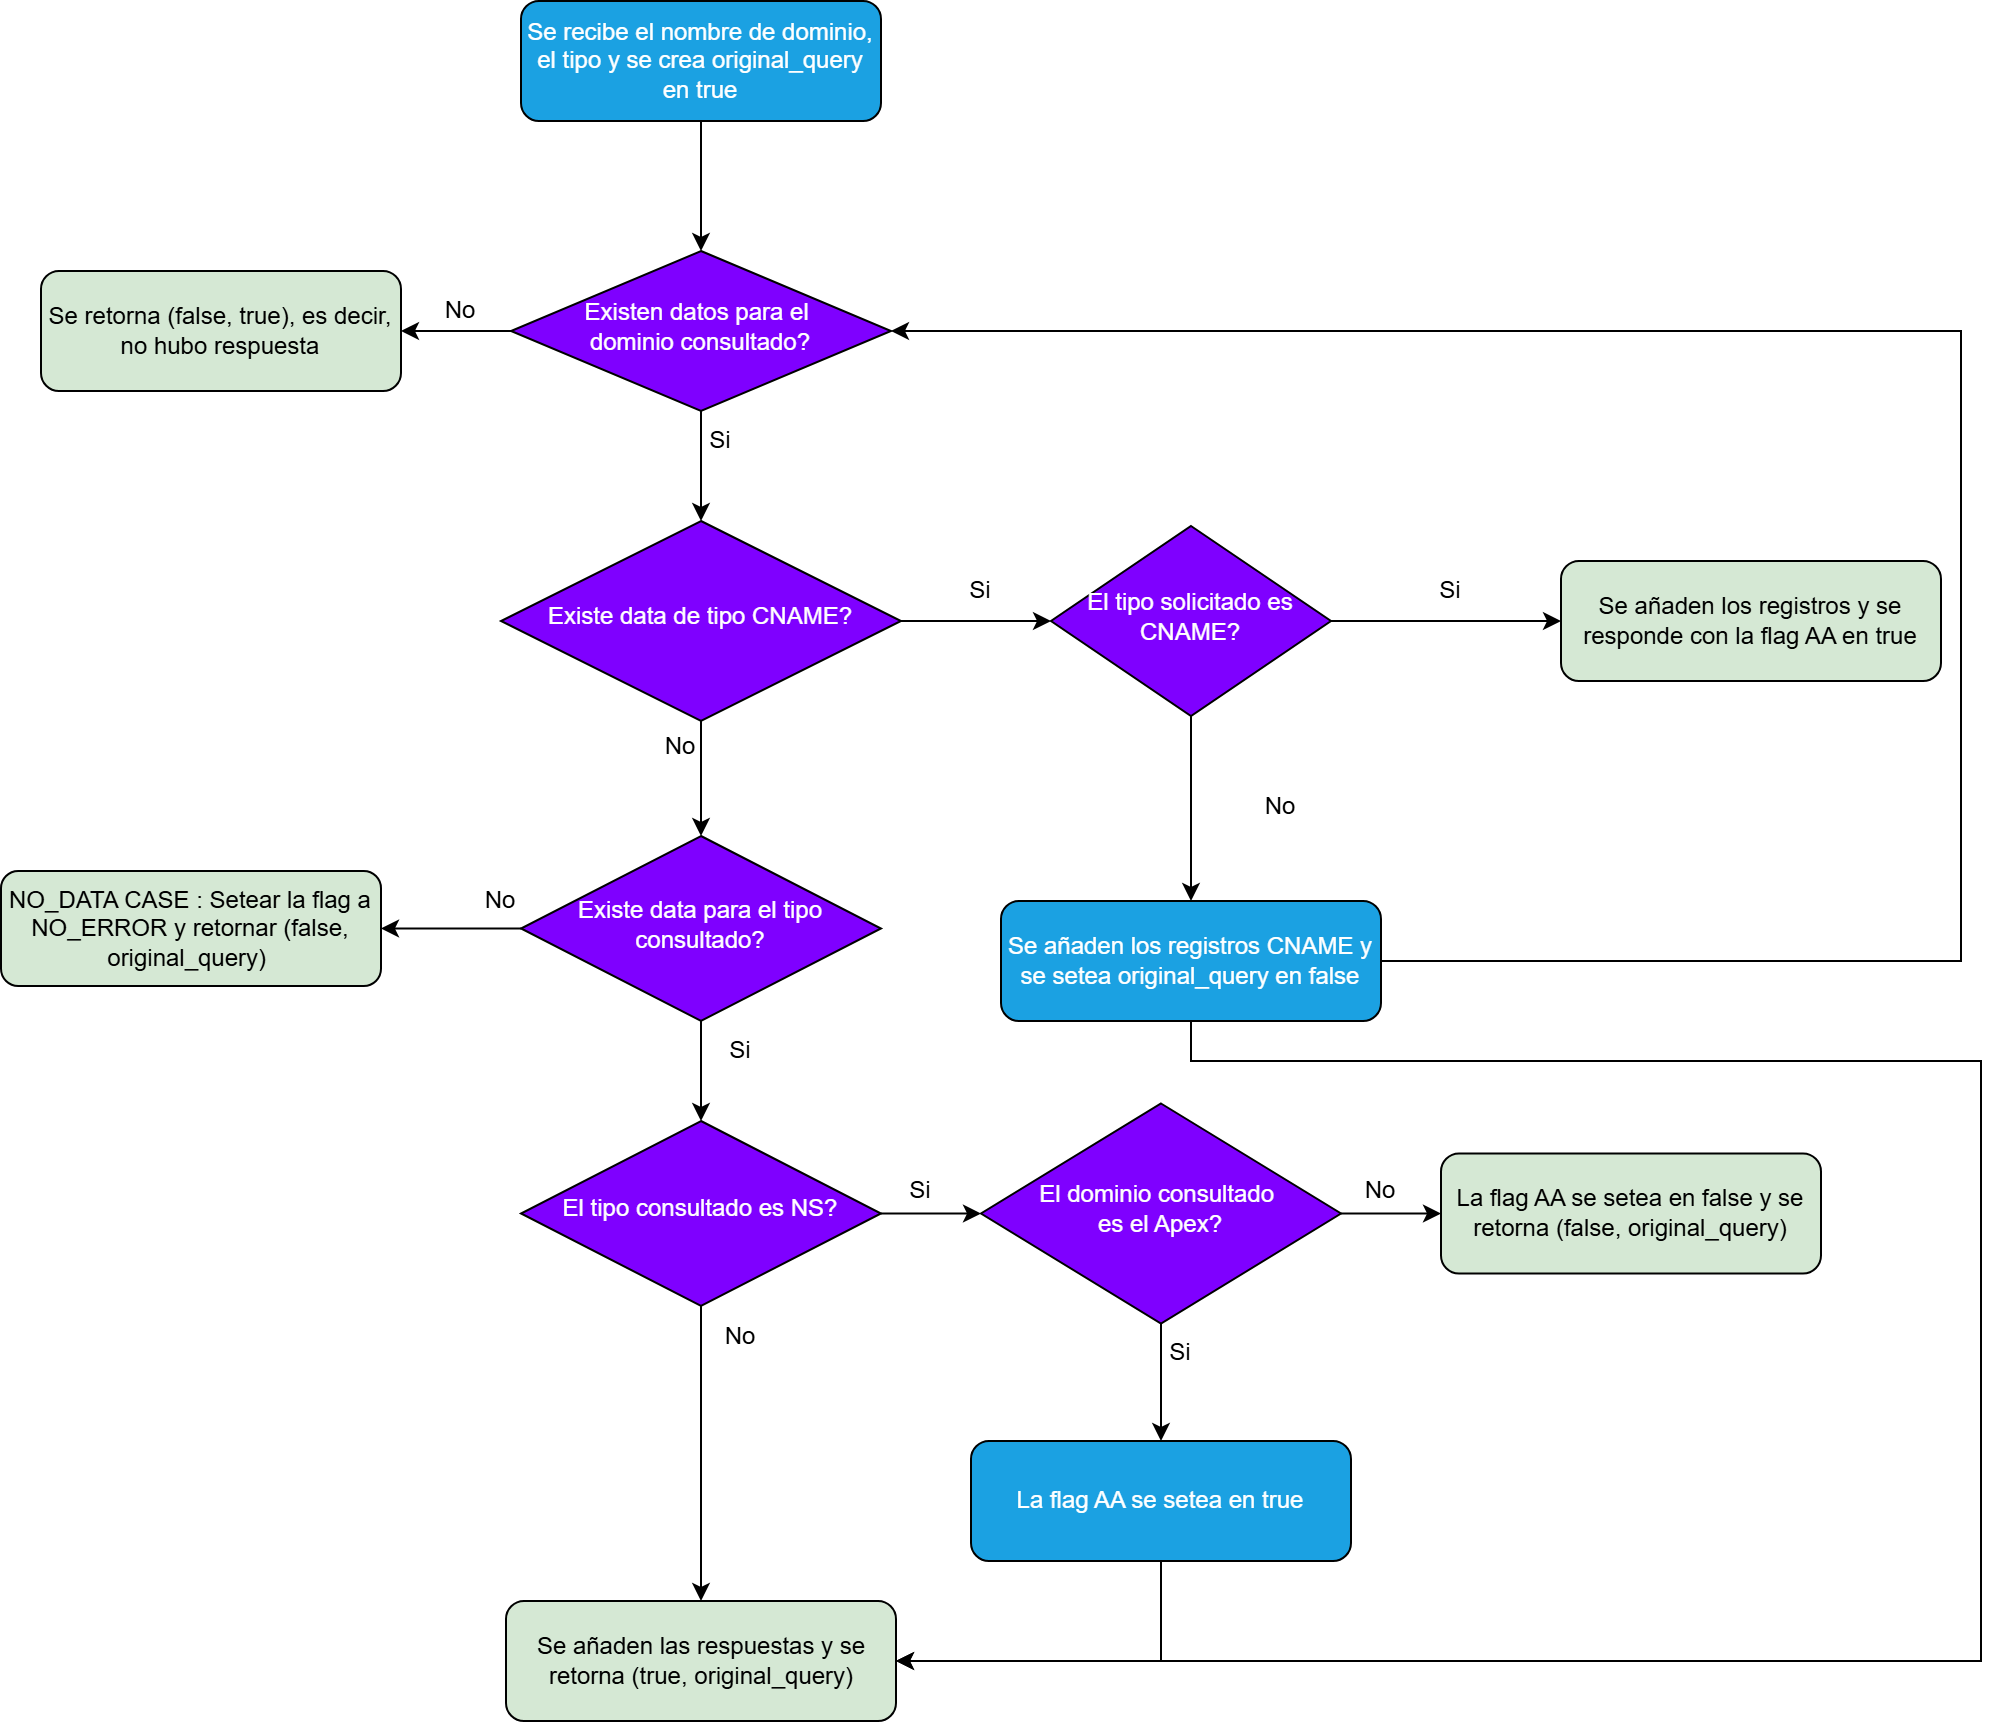

The diagram above was exported from draw.io. Its source (the exported page's mxGraphModel, read from the mxfile embedded in the PNG):
<mxGraphModel dx="1042" dy="572" grid="1" gridSize="10" guides="1" tooltips="1" connect="1" arrows="1" fold="1" page="1" pageScale="1" pageWidth="827" pageHeight="1169" math="0" shadow="0">
  <root>
    <mxCell id="0" />
    <mxCell id="1" parent="0" />
    <mxCell id="n3" value="Se recibe el nombre de dominio,&lt;div&gt;&lt;span style=&quot;background-color: transparent; color: light-dark(rgb(255, 255, 255), rgb(18, 18, 18));&quot;&gt;el tipo y se crea original_query en true&lt;/span&gt;&lt;/div&gt;" style="rounded=1;whiteSpace=wrap;html=1;fontSize=12;glass=0;strokeWidth=1;shadow=0;fillColor=#1ba1e2;fontColor=#ffffff;strokeColor=#000000;" parent="1" vertex="1">
      <mxGeometry x="280" y="90" width="180" height="60" as="geometry" />
    </mxCell>
    <mxCell id="n6" value="Existen datos para el&amp;nbsp;&lt;div&gt;dominio consultado?&lt;/div&gt;" style="rhombus;whiteSpace=wrap;html=1;shadow=0;fontFamily=Helvetica;fontSize=12;align=center;strokeWidth=1;spacing=6;spacingTop=-4;fillColor=#7F00FF;fontColor=#ffffff;strokeColor=#000000;" parent="1" vertex="1">
      <mxGeometry x="275" y="215" width="190" height="80" as="geometry" />
    </mxCell>
    <mxCell id="n7" value="Se retorna (false, true), es decir, no hubo respuesta" style="rounded=1;whiteSpace=wrap;html=1;fillColor=#d5e8d4;" parent="1" vertex="1">
      <mxGeometry x="40" y="225" width="180" height="60" as="geometry" />
    </mxCell>
    <mxCell id="n9" value="Existe data de tipo CNAME?" style="rhombus;whiteSpace=wrap;html=1;shadow=0;fontFamily=Helvetica;fontSize=12;align=center;strokeWidth=1;spacing=6;spacingTop=-4;fillColor=#7F00FF;fontColor=#ffffff;strokeColor=#000000;" parent="1" vertex="1">
      <mxGeometry x="270" y="350" width="200" height="100" as="geometry" />
    </mxCell>
    <mxCell id="n3-n4" style="edgeStyle=orthogonalEdgeStyle;rounded=1;orthogonalLoop=1;jettySize=auto;html=1;entryX=0.5;entryY=0;entryDx=0;entryDy=0;" parent="1" source="n3" target="n6" edge="1">
      <mxGeometry relative="1" as="geometry">
        <mxPoint x="369.9473684210527" y="180" as="targetPoint" />
      </mxGeometry>
    </mxCell>
    <mxCell id="n6-n8" style="edgeStyle=orthogonalEdgeStyle;rounded=1;orthogonalLoop=1;jettySize=auto;html=1;entryX=0.5;entryY=0;entryDx=0;entryDy=0;" parent="1" source="n6" target="n9" edge="1">
      <mxGeometry relative="1" as="geometry">
        <mxPoint x="370" y="380" as="targetPoint" />
      </mxGeometry>
    </mxCell>
    <mxCell id="n6-n7" style="edgeStyle=orthogonalEdgeStyle;rounded=1;orthogonalLoop=1;jettySize=auto;html=1;" parent="1" source="n6" target="n7" edge="1">
      <mxGeometry relative="1" as="geometry" />
    </mxCell>
    <mxCell id="n9-n10" style="edgeStyle=orthogonalEdgeStyle;rounded=1;orthogonalLoop=1;jettySize=auto;html=1;entryX=0.5;entryY=0;entryDx=0;entryDy=0;" parent="1" source="n9" target="_DO0GBdIqmTQVbDsmYqF-2" edge="1">
      <mxGeometry relative="1" as="geometry">
        <mxPoint x="160" y="570" as="targetPoint" />
      </mxGeometry>
    </mxCell>
    <mxCell id="n9-n11" style="edgeStyle=orthogonalEdgeStyle;rounded=1;orthogonalLoop=1;jettySize=auto;html=1;" parent="1" source="n9" target="_DO0GBdIqmTQVbDsmYqF-12" edge="1">
      <mxGeometry relative="1" as="geometry">
        <mxPoint x="610" y="555" as="targetPoint" />
      </mxGeometry>
    </mxCell>
    <mxCell id="_DO0GBdIqmTQVbDsmYqF-2" value="Existe data para el tipo consultado?" style="rhombus;whiteSpace=wrap;html=1;shadow=0;fontFamily=Helvetica;fontSize=12;align=center;strokeWidth=1;spacing=6;spacingTop=-4;fillColor=#7F00FF;fontColor=#ffffff;strokeColor=#000000;" parent="1" vertex="1">
      <mxGeometry x="280" y="507.5" width="180" height="92.5" as="geometry" />
    </mxCell>
    <mxCell id="_DO0GBdIqmTQVbDsmYqF-5" value="Si" style="text;html=1;whiteSpace=wrap;strokeColor=none;fillColor=none;align=center;verticalAlign=middle;rounded=0;" parent="1" vertex="1">
      <mxGeometry x="480" y="370" width="60" height="30" as="geometry" />
    </mxCell>
    <mxCell id="_DO0GBdIqmTQVbDsmYqF-7" value="No" style="text;html=1;whiteSpace=wrap;strokeColor=none;fillColor=none;align=center;verticalAlign=middle;rounded=0;" parent="1" vertex="1">
      <mxGeometry x="330" y="447.5" width="60" height="30" as="geometry" />
    </mxCell>
    <mxCell id="_DO0GBdIqmTQVbDsmYqF-8" value="Se añaden los registros CNAME y se setea original_query en false" style="rounded=1;whiteSpace=wrap;html=1;fontSize=12;glass=0;strokeWidth=1;shadow=0;fillColor=#1ba1e2;fontColor=#ffffff;strokeColor=#000000;" parent="1" vertex="1">
      <mxGeometry x="520" y="540" width="190" height="60" as="geometry" />
    </mxCell>
    <mxCell id="_DO0GBdIqmTQVbDsmYqF-10" value="No" style="text;html=1;whiteSpace=wrap;strokeColor=none;fillColor=none;align=center;verticalAlign=middle;rounded=0;" parent="1" vertex="1">
      <mxGeometry x="630" y="477.5" width="60" height="30" as="geometry" />
    </mxCell>
    <mxCell id="_DO0GBdIqmTQVbDsmYqF-12" value="El tipo solicitado es CNAME?" style="rhombus;whiteSpace=wrap;html=1;shadow=0;fontFamily=Helvetica;fontSize=12;align=center;strokeWidth=1;spacing=6;spacingTop=-4;fillColor=#7F00FF;fontColor=#ffffff;strokeColor=#000000;" parent="1" vertex="1">
      <mxGeometry x="545" y="352.5" width="140" height="95" as="geometry" />
    </mxCell>
    <mxCell id="_DO0GBdIqmTQVbDsmYqF-13" value="" style="endArrow=classic;html=1;rounded=0;exitX=0.5;exitY=1;exitDx=0;exitDy=0;entryX=0.5;entryY=0;entryDx=0;entryDy=0;" parent="1" source="_DO0GBdIqmTQVbDsmYqF-12" target="_DO0GBdIqmTQVbDsmYqF-8" edge="1">
      <mxGeometry width="50" height="50" relative="1" as="geometry">
        <mxPoint x="390" y="640" as="sourcePoint" />
        <mxPoint x="650" y="560" as="targetPoint" />
      </mxGeometry>
    </mxCell>
    <mxCell id="_DO0GBdIqmTQVbDsmYqF-24" value="La flag AA se setea en false y se retorna (false, original_query)" style="rounded=1;whiteSpace=wrap;html=1;fillColor=#d5e8d4;" parent="1" vertex="1">
      <mxGeometry x="740" y="666.25" width="190" height="60" as="geometry" />
    </mxCell>
    <mxCell id="_DO0GBdIqmTQVbDsmYqF-25" value="" style="endArrow=classic;html=1;rounded=0;exitX=0.5;exitY=1;exitDx=0;exitDy=0;entryX=0.5;entryY=0;entryDx=0;entryDy=0;" parent="1" source="_DO0GBdIqmTQVbDsmYqF-2" target="meBa8nFxrJrDG41TfXq8-1" edge="1">
      <mxGeometry width="50" height="50" relative="1" as="geometry">
        <mxPoint x="520" y="810" as="sourcePoint" />
        <mxPoint x="370" y="680" as="targetPoint" />
      </mxGeometry>
    </mxCell>
    <mxCell id="_DO0GBdIqmTQVbDsmYqF-26" value="Si" style="text;html=1;whiteSpace=wrap;strokeColor=none;fillColor=none;align=center;verticalAlign=middle;rounded=0;" parent="1" vertex="1">
      <mxGeometry x="360" y="600" width="60" height="30" as="geometry" />
    </mxCell>
    <mxCell id="jm4tVKOaysJ7_M9hdMaC-3" value="Si" style="text;html=1;whiteSpace=wrap;strokeColor=none;fillColor=none;align=center;verticalAlign=middle;rounded=0;" parent="1" vertex="1">
      <mxGeometry x="350" y="295" width="60" height="30" as="geometry" />
    </mxCell>
    <mxCell id="v3H1-sF-GgGixzdKXhW2-3" value="" style="endArrow=classic;html=1;rounded=0;exitX=1;exitY=0.5;exitDx=0;exitDy=0;entryX=0;entryY=0.5;entryDx=0;entryDy=0;" parent="1" source="_DO0GBdIqmTQVbDsmYqF-12" target="v3H1-sF-GgGixzdKXhW2-4" edge="1">
      <mxGeometry width="50" height="50" relative="1" as="geometry">
        <mxPoint x="390" y="590" as="sourcePoint" />
        <mxPoint x="790" y="430" as="targetPoint" />
      </mxGeometry>
    </mxCell>
    <mxCell id="v3H1-sF-GgGixzdKXhW2-4" value="Se añaden los registros y se responde con la flag AA en true" style="rounded=1;whiteSpace=wrap;html=1;fillColor=#d5e8d4;" parent="1" vertex="1">
      <mxGeometry x="800" y="370" width="190" height="60" as="geometry" />
    </mxCell>
    <mxCell id="v3H1-sF-GgGixzdKXhW2-5" value="Si" style="text;html=1;whiteSpace=wrap;strokeColor=none;fillColor=none;align=center;verticalAlign=middle;rounded=0;" parent="1" vertex="1">
      <mxGeometry x="715" y="370" width="60" height="30" as="geometry" />
    </mxCell>
    <mxCell id="v3H1-sF-GgGixzdKXhW2-8" value="" style="endArrow=classic;html=1;rounded=0;exitX=1;exitY=0.5;exitDx=0;exitDy=0;entryX=1;entryY=0.5;entryDx=0;entryDy=0;" parent="1" source="_DO0GBdIqmTQVbDsmYqF-8" target="n6" edge="1">
      <mxGeometry width="50" height="50" relative="1" as="geometry">
        <mxPoint x="340" y="470" as="sourcePoint" />
        <mxPoint x="390" y="420" as="targetPoint" />
        <Array as="points">
          <mxPoint x="1000" y="570" />
          <mxPoint x="1000" y="255" />
        </Array>
      </mxGeometry>
    </mxCell>
    <mxCell id="v3H1-sF-GgGixzdKXhW2-10" value="NO_DATA CASE : Setear la flag a NO_ERROR y retornar (false, original_query)&amp;nbsp;" style="rounded=1;whiteSpace=wrap;html=1;fillColor=#d5e8d4;" parent="1" vertex="1">
      <mxGeometry x="20" y="525" width="190" height="57.5" as="geometry" />
    </mxCell>
    <mxCell id="v3H1-sF-GgGixzdKXhW2-14" style="edgeStyle=orthogonalEdgeStyle;rounded=1;orthogonalLoop=1;jettySize=auto;html=1;entryX=1;entryY=0.5;entryDx=0;entryDy=0;exitX=0;exitY=0.5;exitDx=0;exitDy=0;" parent="1" source="_DO0GBdIqmTQVbDsmYqF-2" target="v3H1-sF-GgGixzdKXhW2-10" edge="1">
      <mxGeometry relative="1" as="geometry">
        <mxPoint x="230" y="648" as="targetPoint" />
        <mxPoint x="230" y="590" as="sourcePoint" />
      </mxGeometry>
    </mxCell>
    <mxCell id="v3H1-sF-GgGixzdKXhW2-15" value="No" style="text;html=1;whiteSpace=wrap;strokeColor=none;fillColor=none;align=center;verticalAlign=middle;rounded=0;" parent="1" vertex="1">
      <mxGeometry x="240" y="525" width="60" height="30" as="geometry" />
    </mxCell>
    <mxCell id="v3H1-sF-GgGixzdKXhW2-16" value="No" style="text;html=1;whiteSpace=wrap;strokeColor=none;fillColor=none;align=center;verticalAlign=middle;rounded=0;" parent="1" vertex="1">
      <mxGeometry x="220" y="230" width="60" height="30" as="geometry" />
    </mxCell>
    <mxCell id="meBa8nFxrJrDG41TfXq8-1" value="El tipo consultado es NS?" style="rhombus;whiteSpace=wrap;html=1;shadow=0;fontFamily=Helvetica;fontSize=12;align=center;strokeWidth=1;spacing=6;spacingTop=-4;fillColor=#7F00FF;fontColor=#ffffff;strokeColor=#000000;" parent="1" vertex="1">
      <mxGeometry x="280" y="650" width="180" height="92.5" as="geometry" />
    </mxCell>
    <mxCell id="meBa8nFxrJrDG41TfXq8-3" value="" style="endArrow=classic;html=1;rounded=0;exitX=1;exitY=0.5;exitDx=0;exitDy=0;entryX=0;entryY=0.5;entryDx=0;entryDy=0;" parent="1" source="meBa8nFxrJrDG41TfXq8-1" target="meBa8nFxrJrDG41TfXq8-5" edge="1">
      <mxGeometry width="50" height="50" relative="1" as="geometry">
        <mxPoint x="360" y="780" as="sourcePoint" />
        <mxPoint x="570" y="696" as="targetPoint" />
      </mxGeometry>
    </mxCell>
    <mxCell id="meBa8nFxrJrDG41TfXq8-5" value="El dominio consultad&lt;span style=&quot;background-color: transparent; color: light-dark(rgb(255, 255, 255), rgb(18, 18, 18));&quot;&gt;o&amp;nbsp;&lt;/span&gt;&lt;div&gt;&lt;span style=&quot;background-color: transparent; color: light-dark(rgb(255, 255, 255), rgb(18, 18, 18));&quot;&gt;es el Apex?&lt;/span&gt;&lt;/div&gt;" style="rhombus;whiteSpace=wrap;html=1;shadow=0;fontFamily=Helvetica;fontSize=12;align=center;strokeWidth=1;spacing=6;spacingTop=-4;fillColor=#7F00FF;fontColor=#ffffff;strokeColor=#000000;" parent="1" vertex="1">
      <mxGeometry x="510" y="641.25" width="180" height="110" as="geometry" />
    </mxCell>
    <mxCell id="meBa8nFxrJrDG41TfXq8-6" value="Si" style="text;html=1;whiteSpace=wrap;strokeColor=none;fillColor=none;align=center;verticalAlign=middle;rounded=0;" parent="1" vertex="1">
      <mxGeometry x="450" y="670" width="60" height="30" as="geometry" />
    </mxCell>
    <mxCell id="meBa8nFxrJrDG41TfXq8-8" value="Si" style="text;html=1;whiteSpace=wrap;strokeColor=none;fillColor=none;align=center;verticalAlign=middle;rounded=0;" parent="1" vertex="1">
      <mxGeometry x="580" y="751.25" width="60" height="30" as="geometry" />
    </mxCell>
    <mxCell id="meBa8nFxrJrDG41TfXq8-9" value="" style="endArrow=classic;html=1;rounded=0;exitX=1;exitY=0.5;exitDx=0;exitDy=0;entryX=0;entryY=0.5;entryDx=0;entryDy=0;" parent="1" source="meBa8nFxrJrDG41TfXq8-5" target="_DO0GBdIqmTQVbDsmYqF-24" edge="1">
      <mxGeometry width="50" height="50" relative="1" as="geometry">
        <mxPoint x="360" y="780" as="sourcePoint" />
        <mxPoint x="730" y="696" as="targetPoint" />
      </mxGeometry>
    </mxCell>
    <mxCell id="meBa8nFxrJrDG41TfXq8-10" value="La flag AA se setea en true" style="rounded=1;whiteSpace=wrap;html=1;fontSize=12;glass=0;strokeWidth=1;shadow=0;fillColor=#1ba1e2;fontColor=#ffffff;strokeColor=#000000;" parent="1" vertex="1">
      <mxGeometry x="505" y="810" width="190" height="60" as="geometry" />
    </mxCell>
    <mxCell id="meBa8nFxrJrDG41TfXq8-11" value="" style="endArrow=classic;html=1;rounded=0;exitX=0.5;exitY=1;exitDx=0;exitDy=0;entryX=0.5;entryY=0;entryDx=0;entryDy=0;" parent="1" source="meBa8nFxrJrDG41TfXq8-5" target="meBa8nFxrJrDG41TfXq8-10" edge="1">
      <mxGeometry width="50" height="50" relative="1" as="geometry">
        <mxPoint x="360" y="780" as="sourcePoint" />
        <mxPoint x="600" y="820" as="targetPoint" />
      </mxGeometry>
    </mxCell>
    <mxCell id="meBa8nFxrJrDG41TfXq8-12" value="No" style="text;html=1;whiteSpace=wrap;strokeColor=none;fillColor=none;align=center;verticalAlign=middle;rounded=0;" parent="1" vertex="1">
      <mxGeometry x="680" y="670" width="60" height="30" as="geometry" />
    </mxCell>
    <mxCell id="meBa8nFxrJrDG41TfXq8-14" value="" style="endArrow=classic;html=1;rounded=0;exitX=0.5;exitY=1;exitDx=0;exitDy=0;entryX=0.5;entryY=0;entryDx=0;entryDy=0;" parent="1" source="meBa8nFxrJrDG41TfXq8-1" target="meBa8nFxrJrDG41TfXq8-21" edge="1">
      <mxGeometry width="50" height="50" relative="1" as="geometry">
        <mxPoint x="360" y="780" as="sourcePoint" />
        <mxPoint x="370" y="890" as="targetPoint" />
      </mxGeometry>
    </mxCell>
    <mxCell id="meBa8nFxrJrDG41TfXq8-15" value="No" style="text;html=1;whiteSpace=wrap;strokeColor=none;fillColor=none;align=center;verticalAlign=middle;rounded=0;" parent="1" vertex="1">
      <mxGeometry x="360" y="742.5" width="60" height="30" as="geometry" />
    </mxCell>
    <mxCell id="meBa8nFxrJrDG41TfXq8-17" value="" style="endArrow=classic;html=1;rounded=0;exitX=0.5;exitY=1;exitDx=0;exitDy=0;entryX=1;entryY=0.5;entryDx=0;entryDy=0;" parent="1" source="meBa8nFxrJrDG41TfXq8-10" target="meBa8nFxrJrDG41TfXq8-21" edge="1">
      <mxGeometry width="50" height="50" relative="1" as="geometry">
        <mxPoint x="360" y="780" as="sourcePoint" />
        <mxPoint x="480" y="910" as="targetPoint" />
        <Array as="points">
          <mxPoint x="600" y="920" />
        </Array>
      </mxGeometry>
    </mxCell>
    <mxCell id="meBa8nFxrJrDG41TfXq8-21" value="Se añaden las respuestas y se retorna (true, original_query)" style="rounded=1;whiteSpace=wrap;html=1;fillColor=#d5e8d4;" parent="1" vertex="1">
      <mxGeometry x="272.5" y="890" width="195" height="60" as="geometry" />
    </mxCell>
    <mxCell id="meBa8nFxrJrDG41TfXq8-23" value="" style="endArrow=classic;html=1;rounded=0;entryX=1;entryY=0.5;entryDx=0;entryDy=0;exitX=0.5;exitY=1;exitDx=0;exitDy=0;" parent="1" source="_DO0GBdIqmTQVbDsmYqF-8" target="meBa8nFxrJrDG41TfXq8-21" edge="1">
      <mxGeometry width="50" height="50" relative="1" as="geometry">
        <mxPoint x="600" y="620" as="sourcePoint" />
        <mxPoint x="520" y="660" as="targetPoint" />
        <Array as="points">
          <mxPoint x="615" y="620" />
          <mxPoint x="1010" y="620" />
          <mxPoint x="1010" y="920" />
        </Array>
      </mxGeometry>
    </mxCell>
  </root>
</mxGraphModel>